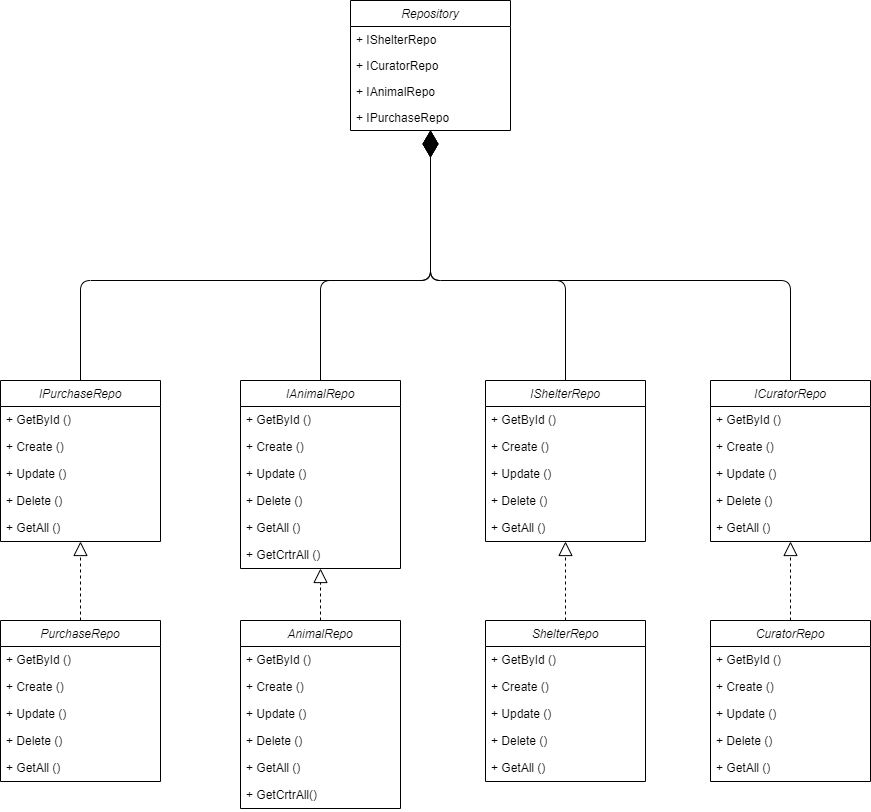

The diagram above was exported from draw.io. Its source (the exported page's mxGraphModel, read from the mxfile embedded in the PNG):
<mxGraphModel dx="1900" dy="573" grid="1" gridSize="10" guides="1" tooltips="1" connect="1" arrows="1" fold="1" page="1" pageScale="1" pageWidth="850" pageHeight="1100" math="0" shadow="0">
  <root>
    <mxCell id="0" />
    <mxCell id="1" parent="0" />
    <mxCell id="2" value="Repository" style="swimlane;fontStyle=2;align=center;verticalAlign=top;childLayout=stackLayout;horizontal=1;startSize=26;horizontalStack=0;resizeParent=1;resizeLast=0;collapsible=1;marginBottom=0;rounded=0;shadow=0;strokeWidth=1;" parent="1" vertex="1">
      <mxGeometry x="210" y="270" width="160" height="130" as="geometry">
        <mxRectangle x="220" y="120" width="160" height="26" as="alternateBounds" />
      </mxGeometry>
    </mxCell>
    <mxCell id="5" value="+ IShelterRepo" style="text;align=left;verticalAlign=top;spacingLeft=4;spacingRight=4;overflow=hidden;rotatable=0;points=[[0,0.5],[1,0.5]];portConstraint=eastwest;rounded=0;shadow=0;html=0;" parent="2" vertex="1">
      <mxGeometry y="26" width="160" height="26" as="geometry" />
    </mxCell>
    <mxCell id="6" value="+ ICuratorRepo" style="text;align=left;verticalAlign=top;spacingLeft=4;spacingRight=4;overflow=hidden;rotatable=0;points=[[0,0.5],[1,0.5]];portConstraint=eastwest;rounded=0;shadow=0;html=0;" parent="2" vertex="1">
      <mxGeometry y="52" width="160" height="26" as="geometry" />
    </mxCell>
    <mxCell id="7" value="+ IAnimalRepo" style="text;align=left;verticalAlign=top;spacingLeft=4;spacingRight=4;overflow=hidden;rotatable=0;points=[[0,0.5],[1,0.5]];portConstraint=eastwest;rounded=0;shadow=0;html=0;" parent="2" vertex="1">
      <mxGeometry y="78" width="160" height="26" as="geometry" />
    </mxCell>
    <mxCell id="p2hM-GvdUSUydcueN7cy-118" value="+ IPurchaseRepo" style="text;align=left;verticalAlign=top;spacingLeft=4;spacingRight=4;overflow=hidden;rotatable=0;points=[[0,0.5],[1,0.5]];portConstraint=eastwest;rounded=0;shadow=0;html=0;" parent="2" vertex="1">
      <mxGeometry y="104" width="160" height="26" as="geometry" />
    </mxCell>
    <mxCell id="40" value="IShelterRepo" style="swimlane;fontStyle=2;align=center;verticalAlign=top;childLayout=stackLayout;horizontal=1;startSize=26;horizontalStack=0;resizeParent=1;resizeLast=0;collapsible=1;marginBottom=0;rounded=0;shadow=0;strokeWidth=1;" parent="1" vertex="1">
      <mxGeometry x="345" y="650" width="160" height="161" as="geometry">
        <mxRectangle x="220" y="120" width="160" height="26" as="alternateBounds" />
      </mxGeometry>
    </mxCell>
    <mxCell id="41" value="+ GetById ()" style="text;align=left;verticalAlign=top;spacingLeft=4;spacingRight=4;overflow=hidden;rotatable=0;points=[[0,0.5],[1,0.5]];portConstraint=eastwest;rounded=0;shadow=0;html=0;" parent="40" vertex="1">
      <mxGeometry y="26" width="160" height="27" as="geometry" />
    </mxCell>
    <mxCell id="45" value="+ Create ()" style="text;align=left;verticalAlign=top;spacingLeft=4;spacingRight=4;overflow=hidden;rotatable=0;points=[[0,0.5],[1,0.5]];portConstraint=eastwest;rounded=0;shadow=0;html=0;" parent="40" vertex="1">
      <mxGeometry y="53" width="160" height="27" as="geometry" />
    </mxCell>
    <mxCell id="44" value="+ Update ()" style="text;align=left;verticalAlign=top;spacingLeft=4;spacingRight=4;overflow=hidden;rotatable=0;points=[[0,0.5],[1,0.5]];portConstraint=eastwest;rounded=0;shadow=0;html=0;" parent="40" vertex="1">
      <mxGeometry y="80" width="160" height="27" as="geometry" />
    </mxCell>
    <mxCell id="43" value="+ Delete ()" style="text;align=left;verticalAlign=top;spacingLeft=4;spacingRight=4;overflow=hidden;rotatable=0;points=[[0,0.5],[1,0.5]];portConstraint=eastwest;rounded=0;shadow=0;html=0;" parent="40" vertex="1">
      <mxGeometry y="107" width="160" height="27" as="geometry" />
    </mxCell>
    <mxCell id="46" value="+ GetAll ()" style="text;align=left;verticalAlign=top;spacingLeft=4;spacingRight=4;overflow=hidden;rotatable=0;points=[[0,0.5],[1,0.5]];portConstraint=eastwest;rounded=0;shadow=0;html=0;" parent="40" vertex="1">
      <mxGeometry y="134" width="160" height="27" as="geometry" />
    </mxCell>
    <mxCell id="47" value="ShelterRepo" style="swimlane;fontStyle=2;align=center;verticalAlign=top;childLayout=stackLayout;horizontal=1;startSize=26;horizontalStack=0;resizeParent=1;resizeLast=0;collapsible=1;marginBottom=0;rounded=0;shadow=0;strokeWidth=1;" parent="1" vertex="1">
      <mxGeometry x="345" y="890" width="160" height="161" as="geometry">
        <mxRectangle x="220" y="120" width="160" height="26" as="alternateBounds" />
      </mxGeometry>
    </mxCell>
    <mxCell id="53" value="+ GetById ()" style="text;align=left;verticalAlign=top;spacingLeft=4;spacingRight=4;overflow=hidden;rotatable=0;points=[[0,0.5],[1,0.5]];portConstraint=eastwest;rounded=0;shadow=0;html=0;" parent="47" vertex="1">
      <mxGeometry y="26" width="160" height="27" as="geometry" />
    </mxCell>
    <mxCell id="51" value="+ Create ()" style="text;align=left;verticalAlign=top;spacingLeft=4;spacingRight=4;overflow=hidden;rotatable=0;points=[[0,0.5],[1,0.5]];portConstraint=eastwest;rounded=0;shadow=0;html=0;" parent="47" vertex="1">
      <mxGeometry y="53" width="160" height="27" as="geometry" />
    </mxCell>
    <mxCell id="50" value="+ Update ()" style="text;align=left;verticalAlign=top;spacingLeft=4;spacingRight=4;overflow=hidden;rotatable=0;points=[[0,0.5],[1,0.5]];portConstraint=eastwest;rounded=0;shadow=0;html=0;" parent="47" vertex="1">
      <mxGeometry y="80" width="160" height="27" as="geometry" />
    </mxCell>
    <mxCell id="49" value="+ Delete ()" style="text;align=left;verticalAlign=top;spacingLeft=4;spacingRight=4;overflow=hidden;rotatable=0;points=[[0,0.5],[1,0.5]];portConstraint=eastwest;rounded=0;shadow=0;html=0;" parent="47" vertex="1">
      <mxGeometry y="107" width="160" height="27" as="geometry" />
    </mxCell>
    <mxCell id="52" value="+ GetAll ()" style="text;align=left;verticalAlign=top;spacingLeft=4;spacingRight=4;overflow=hidden;rotatable=0;points=[[0,0.5],[1,0.5]];portConstraint=eastwest;rounded=0;shadow=0;html=0;" parent="47" vertex="1">
      <mxGeometry y="134" width="160" height="27" as="geometry" />
    </mxCell>
    <mxCell id="54" value="" style="endArrow=block;dashed=1;endFill=0;endSize=12;html=1;entryX=0.5;entryY=1;entryDx=0;entryDy=0;exitX=0.5;exitY=0;exitDx=0;exitDy=0;" parent="1" source="47" target="40" edge="1">
      <mxGeometry width="160" relative="1" as="geometry">
        <mxPoint x="525" y="920" as="sourcePoint" />
        <mxPoint x="685" y="920" as="targetPoint" />
      </mxGeometry>
    </mxCell>
    <mxCell id="55" value="" style="endArrow=diamondThin;endFill=1;endSize=24;html=1;exitX=0.5;exitY=0;exitDx=0;exitDy=0;entryX=0.5;entryY=1;entryDx=0;entryDy=0;" parent="1" source="40" target="2" edge="1">
      <mxGeometry width="160" relative="1" as="geometry">
        <mxPoint x="500" y="570" as="sourcePoint" />
        <mxPoint x="371" y="440" as="targetPoint" />
        <Array as="points">
          <mxPoint x="425" y="550" />
          <mxPoint x="290" y="550" />
          <mxPoint x="290" y="470" />
        </Array>
      </mxGeometry>
    </mxCell>
    <mxCell id="56" value="ICuratorRepo" style="swimlane;fontStyle=2;align=center;verticalAlign=top;childLayout=stackLayout;horizontal=1;startSize=26;horizontalStack=0;resizeParent=1;resizeLast=0;collapsible=1;marginBottom=0;rounded=0;shadow=0;strokeWidth=1;" parent="1" vertex="1">
      <mxGeometry x="570" y="650" width="160" height="161" as="geometry">
        <mxRectangle x="220" y="120" width="160" height="26" as="alternateBounds" />
      </mxGeometry>
    </mxCell>
    <mxCell id="57" value="+ GetById ()" style="text;align=left;verticalAlign=top;spacingLeft=4;spacingRight=4;overflow=hidden;rotatable=0;points=[[0,0.5],[1,0.5]];portConstraint=eastwest;rounded=0;shadow=0;html=0;" parent="56" vertex="1">
      <mxGeometry y="26" width="160" height="27" as="geometry" />
    </mxCell>
    <mxCell id="61" value="+ Create ()" style="text;align=left;verticalAlign=top;spacingLeft=4;spacingRight=4;overflow=hidden;rotatable=0;points=[[0,0.5],[1,0.5]];portConstraint=eastwest;rounded=0;shadow=0;html=0;" parent="56" vertex="1">
      <mxGeometry y="53" width="160" height="27" as="geometry" />
    </mxCell>
    <mxCell id="60" value="+ Update ()" style="text;align=left;verticalAlign=top;spacingLeft=4;spacingRight=4;overflow=hidden;rotatable=0;points=[[0,0.5],[1,0.5]];portConstraint=eastwest;rounded=0;shadow=0;html=0;" parent="56" vertex="1">
      <mxGeometry y="80" width="160" height="27" as="geometry" />
    </mxCell>
    <mxCell id="59" value="+ Delete ()" style="text;align=left;verticalAlign=top;spacingLeft=4;spacingRight=4;overflow=hidden;rotatable=0;points=[[0,0.5],[1,0.5]];portConstraint=eastwest;rounded=0;shadow=0;html=0;" parent="56" vertex="1">
      <mxGeometry y="107" width="160" height="27" as="geometry" />
    </mxCell>
    <mxCell id="62" value="+ GetAll ()" style="text;align=left;verticalAlign=top;spacingLeft=4;spacingRight=4;overflow=hidden;rotatable=0;points=[[0,0.5],[1,0.5]];portConstraint=eastwest;rounded=0;shadow=0;html=0;" parent="56" vertex="1">
      <mxGeometry y="134" width="160" height="27" as="geometry" />
    </mxCell>
    <mxCell id="63" value="CuratorRepo" style="swimlane;fontStyle=2;align=center;verticalAlign=top;childLayout=stackLayout;horizontal=1;startSize=26;horizontalStack=0;resizeParent=1;resizeLast=0;collapsible=1;marginBottom=0;rounded=0;shadow=0;strokeWidth=1;" parent="1" vertex="1">
      <mxGeometry x="570" y="890" width="160" height="161" as="geometry">
        <mxRectangle x="220" y="120" width="160" height="26" as="alternateBounds" />
      </mxGeometry>
    </mxCell>
    <mxCell id="64" value="+ GetById ()" style="text;align=left;verticalAlign=top;spacingLeft=4;spacingRight=4;overflow=hidden;rotatable=0;points=[[0,0.5],[1,0.5]];portConstraint=eastwest;rounded=0;shadow=0;html=0;" parent="63" vertex="1">
      <mxGeometry y="26" width="160" height="27" as="geometry" />
    </mxCell>
    <mxCell id="68" value="+ Create ()" style="text;align=left;verticalAlign=top;spacingLeft=4;spacingRight=4;overflow=hidden;rotatable=0;points=[[0,0.5],[1,0.5]];portConstraint=eastwest;rounded=0;shadow=0;html=0;" parent="63" vertex="1">
      <mxGeometry y="53" width="160" height="27" as="geometry" />
    </mxCell>
    <mxCell id="67" value="+ Update ()" style="text;align=left;verticalAlign=top;spacingLeft=4;spacingRight=4;overflow=hidden;rotatable=0;points=[[0,0.5],[1,0.5]];portConstraint=eastwest;rounded=0;shadow=0;html=0;" parent="63" vertex="1">
      <mxGeometry y="80" width="160" height="27" as="geometry" />
    </mxCell>
    <mxCell id="66" value="+ Delete ()" style="text;align=left;verticalAlign=top;spacingLeft=4;spacingRight=4;overflow=hidden;rotatable=0;points=[[0,0.5],[1,0.5]];portConstraint=eastwest;rounded=0;shadow=0;html=0;" parent="63" vertex="1">
      <mxGeometry y="107" width="160" height="27" as="geometry" />
    </mxCell>
    <mxCell id="69" value="+ GetAll ()" style="text;align=left;verticalAlign=top;spacingLeft=4;spacingRight=4;overflow=hidden;rotatable=0;points=[[0,0.5],[1,0.5]];portConstraint=eastwest;rounded=0;shadow=0;html=0;" parent="63" vertex="1">
      <mxGeometry y="134" width="160" height="27" as="geometry" />
    </mxCell>
    <mxCell id="70" value="" style="endArrow=block;dashed=1;endFill=0;endSize=12;html=1;entryX=0.5;entryY=1;entryDx=0;entryDy=0;exitX=0.5;exitY=0;exitDx=0;exitDy=0;" parent="1" source="63" target="56" edge="1">
      <mxGeometry width="160" relative="1" as="geometry">
        <mxPoint x="750" y="920" as="sourcePoint" />
        <mxPoint x="910" y="920" as="targetPoint" />
      </mxGeometry>
    </mxCell>
    <mxCell id="71" value="" style="endArrow=diamondThin;endFill=1;endSize=24;html=1;exitX=0.5;exitY=0;exitDx=0;exitDy=0;entryX=0.5;entryY=1;entryDx=0;entryDy=0;" parent="1" source="56" target="2" edge="1">
      <mxGeometry width="160" relative="1" as="geometry">
        <mxPoint x="620" y="520" as="sourcePoint" />
        <mxPoint x="530" y="480" as="targetPoint" />
        <Array as="points">
          <mxPoint x="650" y="550" />
          <mxPoint x="290" y="550" />
        </Array>
      </mxGeometry>
    </mxCell>
    <mxCell id="72" value="IAnimalRepo" style="swimlane;fontStyle=2;align=center;verticalAlign=top;childLayout=stackLayout;horizontal=1;startSize=26;horizontalStack=0;resizeParent=1;resizeLast=0;collapsible=1;marginBottom=0;rounded=0;shadow=0;strokeWidth=1;" parent="1" vertex="1">
      <mxGeometry x="100" y="650" width="160" height="188" as="geometry">
        <mxRectangle x="220" y="120" width="160" height="26" as="alternateBounds" />
      </mxGeometry>
    </mxCell>
    <mxCell id="78" value="+ GetById ()" style="text;align=left;verticalAlign=top;spacingLeft=4;spacingRight=4;overflow=hidden;rotatable=0;points=[[0,0.5],[1,0.5]];portConstraint=eastwest;rounded=0;shadow=0;html=0;" parent="72" vertex="1">
      <mxGeometry y="26" width="160" height="27" as="geometry" />
    </mxCell>
    <mxCell id="76" value="+ Create ()" style="text;align=left;verticalAlign=top;spacingLeft=4;spacingRight=4;overflow=hidden;rotatable=0;points=[[0,0.5],[1,0.5]];portConstraint=eastwest;rounded=0;shadow=0;html=0;" parent="72" vertex="1">
      <mxGeometry y="53" width="160" height="27" as="geometry" />
    </mxCell>
    <mxCell id="75" value="+ Update ()" style="text;align=left;verticalAlign=top;spacingLeft=4;spacingRight=4;overflow=hidden;rotatable=0;points=[[0,0.5],[1,0.5]];portConstraint=eastwest;rounded=0;shadow=0;html=0;" parent="72" vertex="1">
      <mxGeometry y="80" width="160" height="27" as="geometry" />
    </mxCell>
    <mxCell id="74" value="+ Delete ()" style="text;align=left;verticalAlign=top;spacingLeft=4;spacingRight=4;overflow=hidden;rotatable=0;points=[[0,0.5],[1,0.5]];portConstraint=eastwest;rounded=0;shadow=0;html=0;" parent="72" vertex="1">
      <mxGeometry y="107" width="160" height="27" as="geometry" />
    </mxCell>
    <mxCell id="77" value="+ GetAll ()" style="text;align=left;verticalAlign=top;spacingLeft=4;spacingRight=4;overflow=hidden;rotatable=0;points=[[0,0.5],[1,0.5]];portConstraint=eastwest;rounded=0;shadow=0;html=0;" parent="72" vertex="1">
      <mxGeometry y="134" width="160" height="27" as="geometry" />
    </mxCell>
    <mxCell id="cH7xtkZahAQDx5wF-E2J-87" value="+ GetCrtrAll ()" style="text;align=left;verticalAlign=top;spacingLeft=4;spacingRight=4;overflow=hidden;rotatable=0;points=[[0,0.5],[1,0.5]];portConstraint=eastwest;rounded=0;shadow=0;html=0;" vertex="1" parent="72">
      <mxGeometry y="161" width="160" height="27" as="geometry" />
    </mxCell>
    <mxCell id="79" value="AnimalRepo" style="swimlane;fontStyle=2;align=center;verticalAlign=top;childLayout=stackLayout;horizontal=1;startSize=26;horizontalStack=0;resizeParent=1;resizeLast=0;collapsible=1;marginBottom=0;rounded=0;shadow=0;strokeWidth=1;" parent="1" vertex="1">
      <mxGeometry x="100" y="890" width="160" height="188" as="geometry">
        <mxRectangle x="220" y="120" width="160" height="26" as="alternateBounds" />
      </mxGeometry>
    </mxCell>
    <mxCell id="85" value="+ GetById ()" style="text;align=left;verticalAlign=top;spacingLeft=4;spacingRight=4;overflow=hidden;rotatable=0;points=[[0,0.5],[1,0.5]];portConstraint=eastwest;rounded=0;shadow=0;html=0;" parent="79" vertex="1">
      <mxGeometry y="26" width="160" height="27" as="geometry" />
    </mxCell>
    <mxCell id="83" value="+ Create ()" style="text;align=left;verticalAlign=top;spacingLeft=4;spacingRight=4;overflow=hidden;rotatable=0;points=[[0,0.5],[1,0.5]];portConstraint=eastwest;rounded=0;shadow=0;html=0;" parent="79" vertex="1">
      <mxGeometry y="53" width="160" height="27" as="geometry" />
    </mxCell>
    <mxCell id="82" value="+ Update ()" style="text;align=left;verticalAlign=top;spacingLeft=4;spacingRight=4;overflow=hidden;rotatable=0;points=[[0,0.5],[1,0.5]];portConstraint=eastwest;rounded=0;shadow=0;html=0;" parent="79" vertex="1">
      <mxGeometry y="80" width="160" height="27" as="geometry" />
    </mxCell>
    <mxCell id="81" value="+ Delete ()" style="text;align=left;verticalAlign=top;spacingLeft=4;spacingRight=4;overflow=hidden;rotatable=0;points=[[0,0.5],[1,0.5]];portConstraint=eastwest;rounded=0;shadow=0;html=0;" parent="79" vertex="1">
      <mxGeometry y="107" width="160" height="27" as="geometry" />
    </mxCell>
    <mxCell id="84" value="+ GetAll ()" style="text;align=left;verticalAlign=top;spacingLeft=4;spacingRight=4;overflow=hidden;rotatable=0;points=[[0,0.5],[1,0.5]];portConstraint=eastwest;rounded=0;shadow=0;html=0;" parent="79" vertex="1">
      <mxGeometry y="134" width="160" height="27" as="geometry" />
    </mxCell>
    <mxCell id="cH7xtkZahAQDx5wF-E2J-88" value="+ GetCrtrAll()" style="text;align=left;verticalAlign=top;spacingLeft=4;spacingRight=4;overflow=hidden;rotatable=0;points=[[0,0.5],[1,0.5]];portConstraint=eastwest;rounded=0;shadow=0;html=0;" vertex="1" parent="79">
      <mxGeometry y="161" width="160" height="27" as="geometry" />
    </mxCell>
    <mxCell id="86" value="" style="endArrow=block;dashed=1;endFill=0;endSize=12;html=1;entryX=0.5;entryY=1;entryDx=0;entryDy=0;exitX=0.5;exitY=0;exitDx=0;exitDy=0;" parent="1" source="79" target="72" edge="1">
      <mxGeometry width="160" relative="1" as="geometry">
        <mxPoint x="280" y="910" as="sourcePoint" />
        <mxPoint x="440" y="910" as="targetPoint" />
      </mxGeometry>
    </mxCell>
    <mxCell id="87" value="" style="endArrow=diamondThin;endFill=1;endSize=24;html=1;exitX=0.5;exitY=0;exitDx=0;exitDy=0;entryX=0.5;entryY=1;entryDx=0;entryDy=0;" parent="1" source="72" target="2" edge="1">
      <mxGeometry width="160" relative="1" as="geometry">
        <mxPoint x="740" y="510" as="sourcePoint" />
        <mxPoint x="340" y="480" as="targetPoint" />
        <Array as="points">
          <mxPoint x="180" y="550" />
          <mxPoint x="290" y="550" />
        </Array>
      </mxGeometry>
    </mxCell>
    <mxCell id="p2hM-GvdUSUydcueN7cy-90" value="IPurchaseRepo" style="swimlane;fontStyle=2;align=center;verticalAlign=top;childLayout=stackLayout;horizontal=1;startSize=26;horizontalStack=0;resizeParent=1;resizeLast=0;collapsible=1;marginBottom=0;rounded=0;shadow=0;strokeWidth=1;" parent="1" vertex="1">
      <mxGeometry x="-140" y="650" width="160" height="161" as="geometry">
        <mxRectangle x="220" y="120" width="160" height="26" as="alternateBounds" />
      </mxGeometry>
    </mxCell>
    <mxCell id="p2hM-GvdUSUydcueN7cy-91" value="+ GetById ()" style="text;align=left;verticalAlign=top;spacingLeft=4;spacingRight=4;overflow=hidden;rotatable=0;points=[[0,0.5],[1,0.5]];portConstraint=eastwest;rounded=0;shadow=0;html=0;" parent="p2hM-GvdUSUydcueN7cy-90" vertex="1">
      <mxGeometry y="26" width="160" height="27" as="geometry" />
    </mxCell>
    <mxCell id="p2hM-GvdUSUydcueN7cy-92" value="+ Create ()" style="text;align=left;verticalAlign=top;spacingLeft=4;spacingRight=4;overflow=hidden;rotatable=0;points=[[0,0.5],[1,0.5]];portConstraint=eastwest;rounded=0;shadow=0;html=0;" parent="p2hM-GvdUSUydcueN7cy-90" vertex="1">
      <mxGeometry y="53" width="160" height="27" as="geometry" />
    </mxCell>
    <mxCell id="p2hM-GvdUSUydcueN7cy-93" value="+ Update ()" style="text;align=left;verticalAlign=top;spacingLeft=4;spacingRight=4;overflow=hidden;rotatable=0;points=[[0,0.5],[1,0.5]];portConstraint=eastwest;rounded=0;shadow=0;html=0;" parent="p2hM-GvdUSUydcueN7cy-90" vertex="1">
      <mxGeometry y="80" width="160" height="27" as="geometry" />
    </mxCell>
    <mxCell id="p2hM-GvdUSUydcueN7cy-94" value="+ Delete ()" style="text;align=left;verticalAlign=top;spacingLeft=4;spacingRight=4;overflow=hidden;rotatable=0;points=[[0,0.5],[1,0.5]];portConstraint=eastwest;rounded=0;shadow=0;html=0;" parent="p2hM-GvdUSUydcueN7cy-90" vertex="1">
      <mxGeometry y="107" width="160" height="27" as="geometry" />
    </mxCell>
    <mxCell id="p2hM-GvdUSUydcueN7cy-95" value="+ GetAll ()" style="text;align=left;verticalAlign=top;spacingLeft=4;spacingRight=4;overflow=hidden;rotatable=0;points=[[0,0.5],[1,0.5]];portConstraint=eastwest;rounded=0;shadow=0;html=0;" parent="p2hM-GvdUSUydcueN7cy-90" vertex="1">
      <mxGeometry y="134" width="160" height="27" as="geometry" />
    </mxCell>
    <mxCell id="p2hM-GvdUSUydcueN7cy-96" value="PurchaseRepo" style="swimlane;fontStyle=2;align=center;verticalAlign=top;childLayout=stackLayout;horizontal=1;startSize=26;horizontalStack=0;resizeParent=1;resizeLast=0;collapsible=1;marginBottom=0;rounded=0;shadow=0;strokeWidth=1;" parent="1" vertex="1">
      <mxGeometry x="-140" y="890" width="160" height="161" as="geometry">
        <mxRectangle x="220" y="120" width="160" height="26" as="alternateBounds" />
      </mxGeometry>
    </mxCell>
    <mxCell id="p2hM-GvdUSUydcueN7cy-97" value="+ GetById ()" style="text;align=left;verticalAlign=top;spacingLeft=4;spacingRight=4;overflow=hidden;rotatable=0;points=[[0,0.5],[1,0.5]];portConstraint=eastwest;rounded=0;shadow=0;html=0;" parent="p2hM-GvdUSUydcueN7cy-96" vertex="1">
      <mxGeometry y="26" width="160" height="27" as="geometry" />
    </mxCell>
    <mxCell id="p2hM-GvdUSUydcueN7cy-98" value="+ Create ()" style="text;align=left;verticalAlign=top;spacingLeft=4;spacingRight=4;overflow=hidden;rotatable=0;points=[[0,0.5],[1,0.5]];portConstraint=eastwest;rounded=0;shadow=0;html=0;" parent="p2hM-GvdUSUydcueN7cy-96" vertex="1">
      <mxGeometry y="53" width="160" height="27" as="geometry" />
    </mxCell>
    <mxCell id="p2hM-GvdUSUydcueN7cy-99" value="+ Update ()" style="text;align=left;verticalAlign=top;spacingLeft=4;spacingRight=4;overflow=hidden;rotatable=0;points=[[0,0.5],[1,0.5]];portConstraint=eastwest;rounded=0;shadow=0;html=0;" parent="p2hM-GvdUSUydcueN7cy-96" vertex="1">
      <mxGeometry y="80" width="160" height="27" as="geometry" />
    </mxCell>
    <mxCell id="p2hM-GvdUSUydcueN7cy-100" value="+ Delete ()" style="text;align=left;verticalAlign=top;spacingLeft=4;spacingRight=4;overflow=hidden;rotatable=0;points=[[0,0.5],[1,0.5]];portConstraint=eastwest;rounded=0;shadow=0;html=0;" parent="p2hM-GvdUSUydcueN7cy-96" vertex="1">
      <mxGeometry y="107" width="160" height="27" as="geometry" />
    </mxCell>
    <mxCell id="p2hM-GvdUSUydcueN7cy-101" value="+ GetAll ()" style="text;align=left;verticalAlign=top;spacingLeft=4;spacingRight=4;overflow=hidden;rotatable=0;points=[[0,0.5],[1,0.5]];portConstraint=eastwest;rounded=0;shadow=0;html=0;" parent="p2hM-GvdUSUydcueN7cy-96" vertex="1">
      <mxGeometry y="134" width="160" height="27" as="geometry" />
    </mxCell>
    <mxCell id="p2hM-GvdUSUydcueN7cy-102" value="" style="endArrow=block;dashed=1;endFill=0;endSize=12;html=1;entryX=0.5;entryY=1;entryDx=0;entryDy=0;exitX=0.5;exitY=0;exitDx=0;exitDy=0;" parent="1" source="p2hM-GvdUSUydcueN7cy-96" target="p2hM-GvdUSUydcueN7cy-90" edge="1">
      <mxGeometry width="160" relative="1" as="geometry">
        <mxPoint x="40" y="910" as="sourcePoint" />
        <mxPoint x="200" y="910" as="targetPoint" />
      </mxGeometry>
    </mxCell>
    <mxCell id="p2hM-GvdUSUydcueN7cy-103" value="" style="endArrow=diamondThin;endFill=1;endSize=24;html=1;exitX=0.5;exitY=0;exitDx=0;exitDy=0;entryX=0.5;entryY=1;entryDx=0;entryDy=0;" parent="1" source="p2hM-GvdUSUydcueN7cy-90" target="2" edge="1">
      <mxGeometry width="160" relative="1" as="geometry">
        <mxPoint x="500" y="510" as="sourcePoint" />
        <mxPoint x="130" y="430" as="targetPoint" />
        <Array as="points">
          <mxPoint x="-60" y="550" />
          <mxPoint x="290" y="550" />
        </Array>
      </mxGeometry>
    </mxCell>
  </root>
</mxGraphModel>